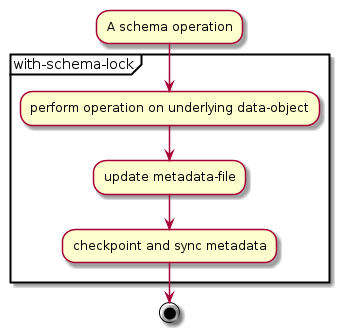

The diagram above was rendered by PlantUML. Its source (embedded in the PNG):
@startuml{schema_generic.png}
:A schema operation;
partition with-schema-lock {
    :perform operation on underlying data-object;
    :update metadata-file;
    :checkpoint and sync metadata;
}
stop
@enduml